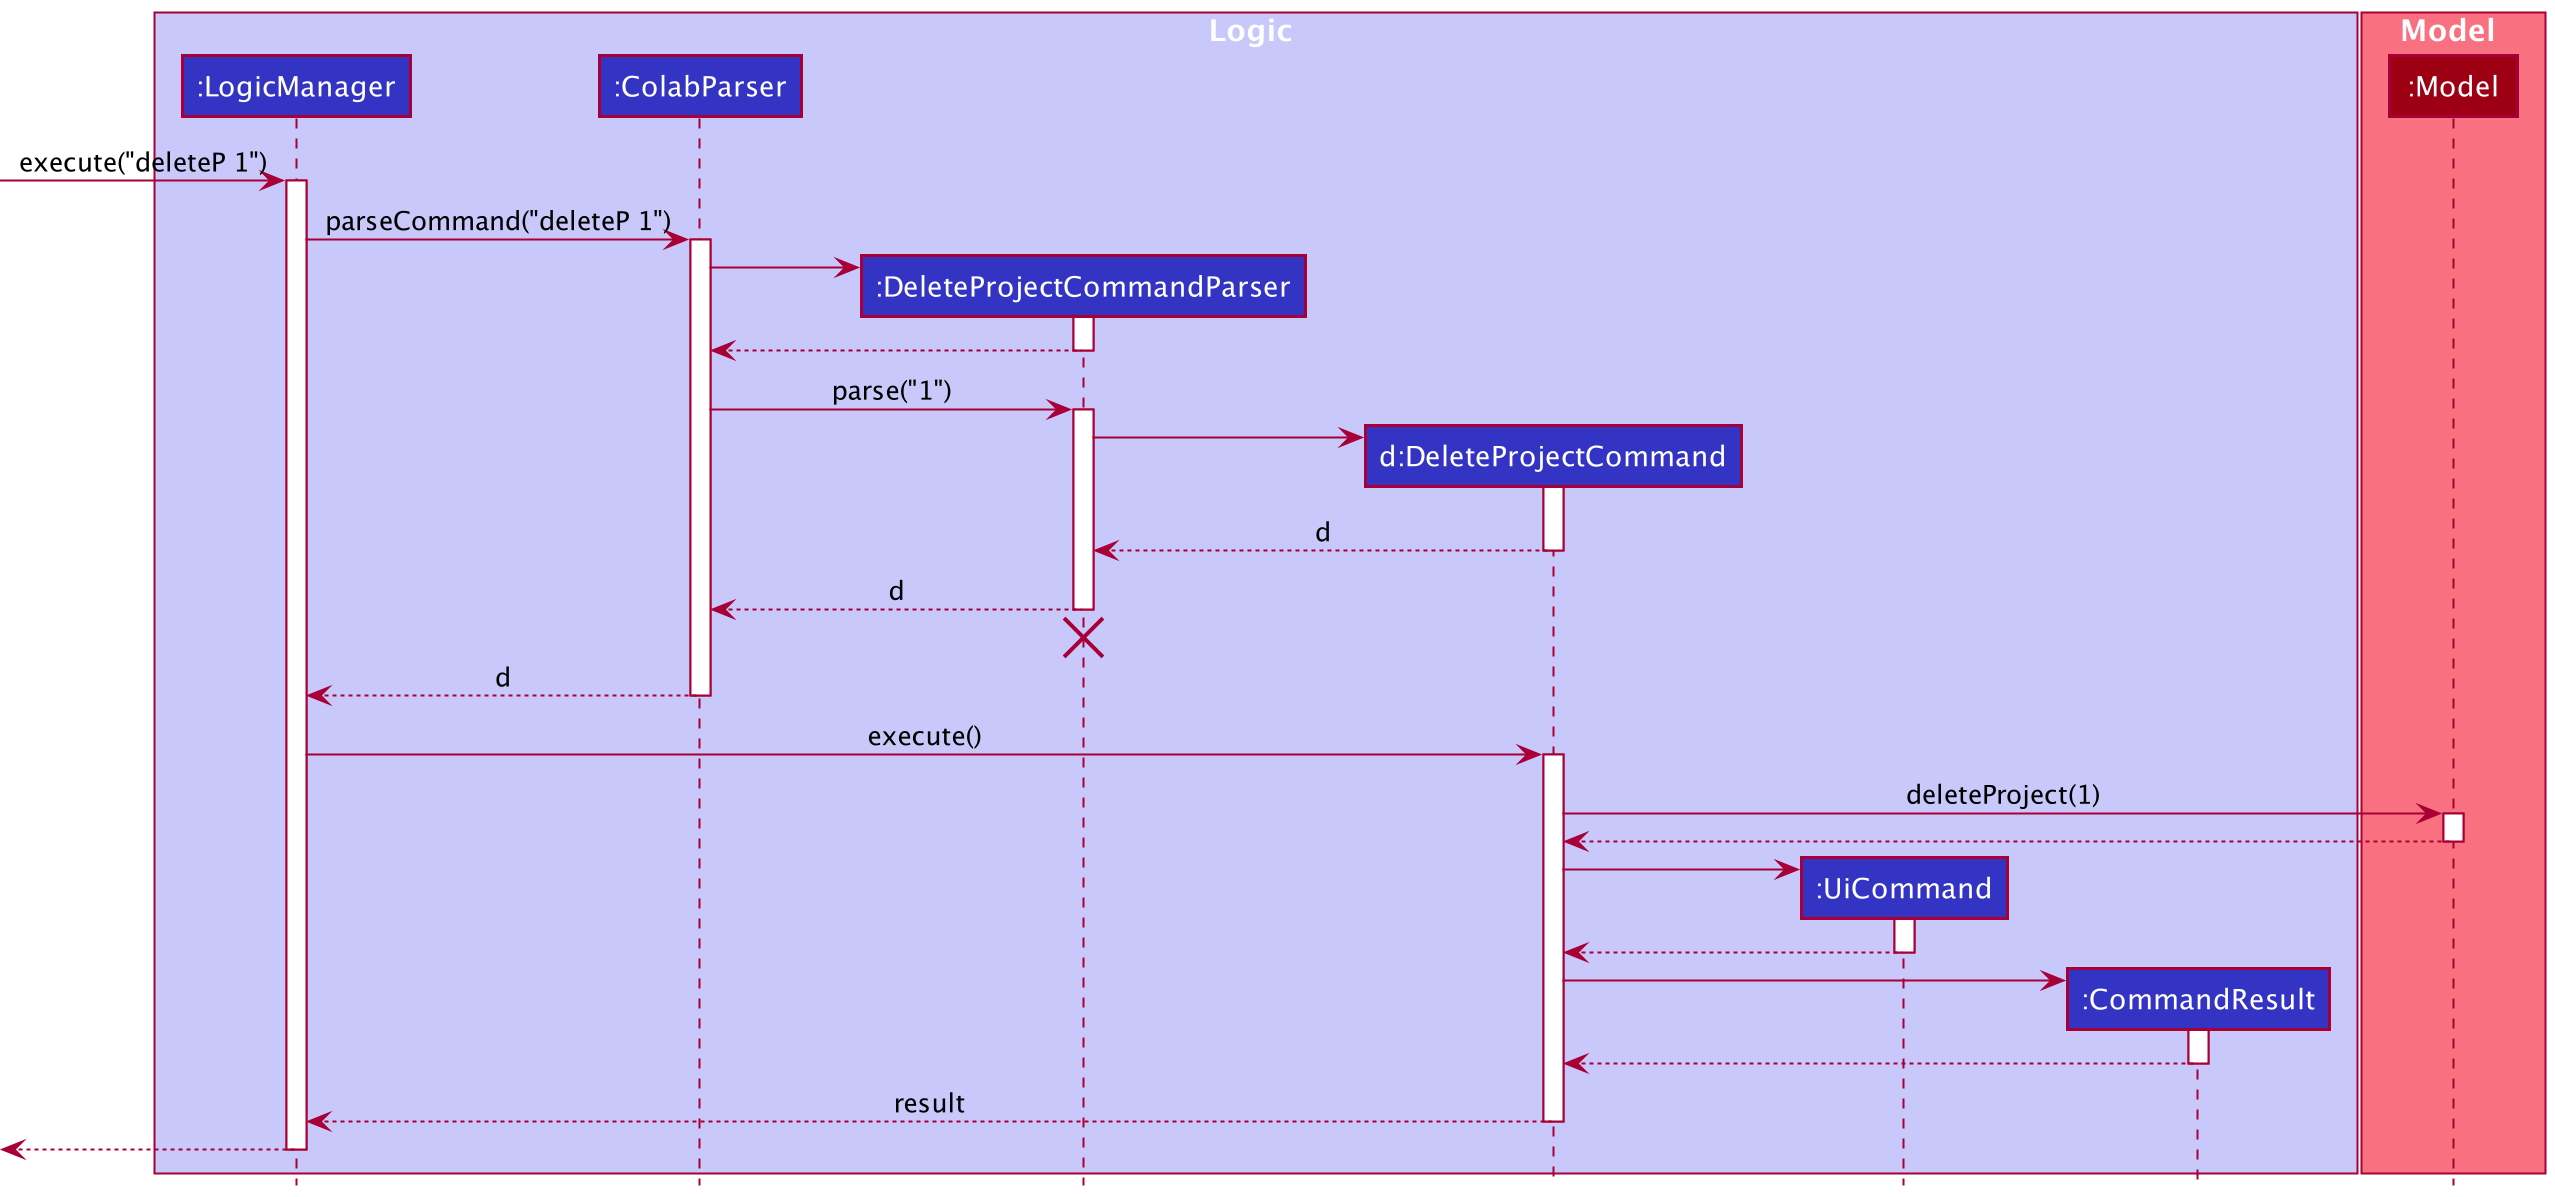

The diagram above was rendered by PlantUML. Its source (embedded in the PNG):
@startuml
!include style.puml

box Logic LOGIC_COLOR_T1
participant ":LogicManager" as LogicManager LOGIC_COLOR
participant ":ColabParser" as ColabParser LOGIC_COLOR
participant ":DeleteProjectCommandParser" as DeleteProjectCommandParser LOGIC_COLOR
participant "d:DeleteProjectCommand" as DeleteProjectCommand LOGIC_COLOR
participant ":UiCommand" as UiCommand LOGIC_COLOR
participant ":CommandResult" as CommandResult LOGIC_COLOR
end box

box Model MODEL_COLOR_T1
participant ":Model" as Model MODEL_COLOR
end box

[-> LogicManager : execute("deleteP 1")
activate LogicManager

LogicManager -> ColabParser : parseCommand("deleteP 1")
activate ColabParser

create DeleteProjectCommandParser
ColabParser -> DeleteProjectCommandParser
activate DeleteProjectCommandParser

DeleteProjectCommandParser --> ColabParser
deactivate DeleteProjectCommandParser

ColabParser -> DeleteProjectCommandParser : parse("1")
activate DeleteProjectCommandParser

create DeleteProjectCommand
DeleteProjectCommandParser -> DeleteProjectCommand
activate DeleteProjectCommand

DeleteProjectCommand --> DeleteProjectCommandParser : d
deactivate DeleteProjectCommand

DeleteProjectCommandParser --> ColabParser : d
deactivate DeleteProjectCommandParser
'Hidden arrow to position the destroy marker below the end of the activation bar.
DeleteProjectCommandParser -[hidden]-> ColabParser
destroy DeleteProjectCommandParser

ColabParser --> LogicManager : d
deactivate ColabParser

LogicManager -> DeleteProjectCommand : execute()
activate DeleteProjectCommand

DeleteProjectCommand -> Model : deleteProject(1)
activate Model

Model --> DeleteProjectCommand
deactivate Model

create UiCommand
DeleteProjectCommand -> UiCommand
activate UiCommand

UiCommand --> DeleteProjectCommand
deactivate UiCommand

create CommandResult
DeleteProjectCommand -> CommandResult
activate CommandResult

CommandResult --> DeleteProjectCommand
deactivate CommandResult

DeleteProjectCommand --> LogicManager : result
deactivate DeleteProjectCommand

[<--LogicManager
deactivate LogicManager
@enduml